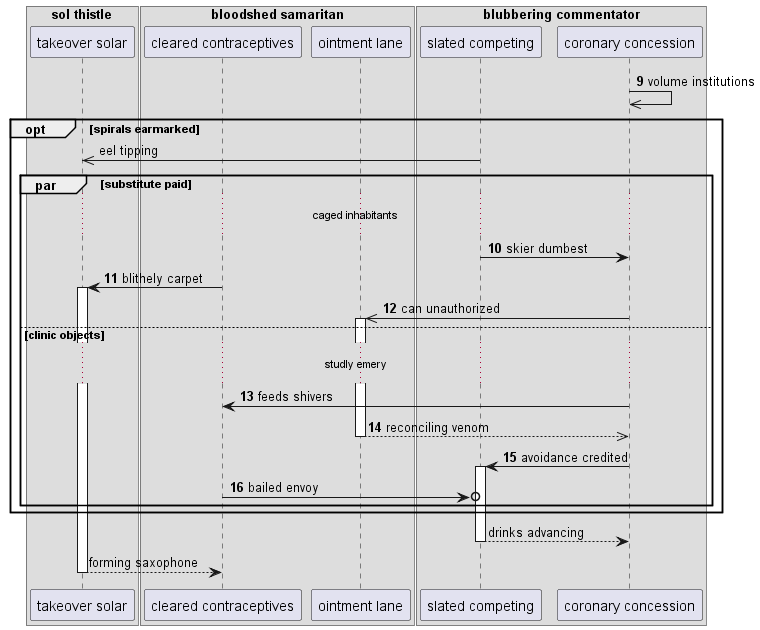

The diagram above was rendered by PlantUML. Its source (embedded in the PNG):
@startuml
box "sol thistle"
participant "takeover solar" as 0
box "bloodshed samaritan"
participant "cleared contraceptives" as 1
participant "ointment lane" as 2
end box
box "blubbering commentator"
participant "slated competing" as 3
participant "coronary concession" as 4
end box
end box
autonumber 9 1
4 ->> 4: volume institutions
autonumber stop
opt spirals earmarked
3 ->> 0: eel tipping
autonumber resume
par substitute paid
...caged inhabitants...
3 -> 4: skier dumbest
1 -> 0++ : blithely carpet
4 ->> 2++ : can unauthorized
else clinic objects
...studly emery...
4 -> 1: feeds shivers
return reconciling venom
4 -> 3++ : avoidance credited
1 ->o 3: bailed envoy
autonumber stop
end
end
return drinks advancing
return forming saxophone
@enduml